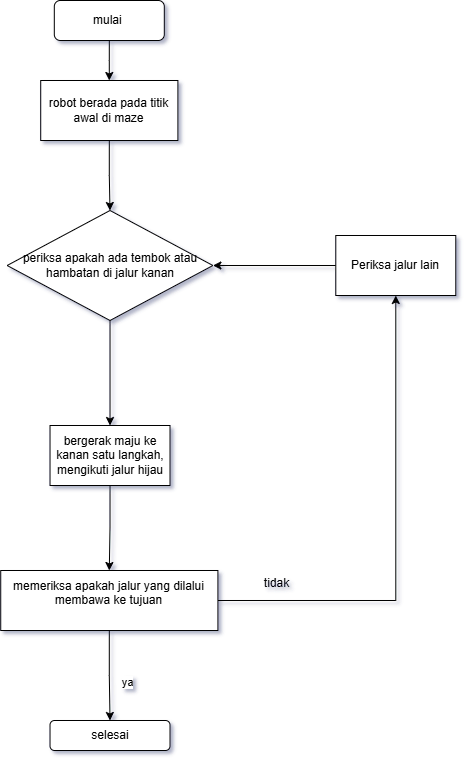

The diagram above was exported from draw.io. Its source (the exported page's mxGraphModel, read from the mxfile embedded in the PNG):
<mxGraphModel dx="323" dy="445" grid="1" gridSize="10" guides="1" tooltips="1" connect="1" arrows="1" fold="1" page="1" pageScale="1" pageWidth="827" pageHeight="1169" math="0" shadow="1">
  <root>
    <mxCell id="0" />
    <mxCell id="1" parent="0" />
    <mxCell id="mmWaMD04tfmFt6XMz8Ek-3" value="" style="edgeStyle=orthogonalEdgeStyle;rounded=0;orthogonalLoop=1;jettySize=auto;html=1;labelBackgroundColor=none;fontColor=default;" parent="1" source="mmWaMD04tfmFt6XMz8Ek-1" target="mmWaMD04tfmFt6XMz8Ek-2" edge="1">
      <mxGeometry relative="1" as="geometry" />
    </mxCell>
    <mxCell id="mmWaMD04tfmFt6XMz8Ek-1" value="mulai&amp;nbsp;" style="rounded=1;whiteSpace=wrap;html=1;labelBackgroundColor=none;" parent="1" vertex="1">
      <mxGeometry x="207.81" y="110" width="110" height="40" as="geometry" />
    </mxCell>
    <mxCell id="KZwnbGYzAOBCHUgIA_Bu-33" value="" style="edgeStyle=orthogonalEdgeStyle;rounded=0;orthogonalLoop=1;jettySize=auto;html=1;" edge="1" parent="1" source="mmWaMD04tfmFt6XMz8Ek-2" target="KZwnbGYzAOBCHUgIA_Bu-32">
      <mxGeometry relative="1" as="geometry" />
    </mxCell>
    <mxCell id="mmWaMD04tfmFt6XMz8Ek-2" value="robot berada pada titik awal di maze" style="rounded=0;whiteSpace=wrap;html=1;labelBackgroundColor=none;" parent="1" vertex="1">
      <mxGeometry x="194.22" y="190" width="137.19" height="60" as="geometry" />
    </mxCell>
    <mxCell id="KZwnbGYzAOBCHUgIA_Bu-20" value="" style="edgeStyle=orthogonalEdgeStyle;rounded=0;orthogonalLoop=1;jettySize=auto;html=1;exitX=0.5;exitY=1;exitDx=0;exitDy=0;" edge="1" parent="1" source="KZwnbGYzAOBCHUgIA_Bu-42" target="KZwnbGYzAOBCHUgIA_Bu-19">
      <mxGeometry relative="1" as="geometry">
        <mxPoint x="262.82000000000005" y="610" as="sourcePoint" />
      </mxGeometry>
    </mxCell>
    <mxCell id="KZwnbGYzAOBCHUgIA_Bu-22" value="" style="edgeStyle=orthogonalEdgeStyle;rounded=0;orthogonalLoop=1;jettySize=auto;html=1;entryX=0.5;entryY=0;entryDx=0;entryDy=0;" edge="1" parent="1" source="KZwnbGYzAOBCHUgIA_Bu-19" target="KZwnbGYzAOBCHUgIA_Bu-52">
      <mxGeometry relative="1" as="geometry">
        <mxPoint x="262.82499999999993" y="820" as="targetPoint" />
      </mxGeometry>
    </mxCell>
    <mxCell id="KZwnbGYzAOBCHUgIA_Bu-50" value="ya" style="edgeLabel;html=1;align=center;verticalAlign=middle;resizable=0;points=[];" vertex="1" connectable="0" parent="KZwnbGYzAOBCHUgIA_Bu-22">
      <mxGeometry x="0.1575" y="4" relative="1" as="geometry">
        <mxPoint x="13" as="offset" />
      </mxGeometry>
    </mxCell>
    <mxCell id="KZwnbGYzAOBCHUgIA_Bu-46" value="" style="edgeStyle=orthogonalEdgeStyle;rounded=0;orthogonalLoop=1;jettySize=auto;html=1;entryX=0.5;entryY=1;entryDx=0;entryDy=0;" edge="1" parent="1" source="KZwnbGYzAOBCHUgIA_Bu-19" target="KZwnbGYzAOBCHUgIA_Bu-38">
      <mxGeometry relative="1" as="geometry">
        <mxPoint x="500.015" y="710" as="targetPoint" />
      </mxGeometry>
    </mxCell>
    <mxCell id="KZwnbGYzAOBCHUgIA_Bu-19" value="memeriksa apakah jalur yang dilalui membawa ke tujuan&lt;div&gt;&lt;br&gt;&lt;/div&gt;" style="whiteSpace=wrap;html=1;rounded=0;labelBackgroundColor=none;" vertex="1" parent="1">
      <mxGeometry x="154.23000000000002" y="680" width="217.19" height="60" as="geometry" />
    </mxCell>
    <mxCell id="KZwnbGYzAOBCHUgIA_Bu-43" value="" style="edgeStyle=orthogonalEdgeStyle;rounded=0;orthogonalLoop=1;jettySize=auto;html=1;" edge="1" parent="1" source="KZwnbGYzAOBCHUgIA_Bu-32" target="KZwnbGYzAOBCHUgIA_Bu-42">
      <mxGeometry relative="1" as="geometry" />
    </mxCell>
    <mxCell id="KZwnbGYzAOBCHUgIA_Bu-32" value="periksa apakah ada tembok atau hambatan di jalur kanan" style="rhombus;whiteSpace=wrap;html=1;rounded=0;labelBackgroundColor=none;" vertex="1" parent="1">
      <mxGeometry x="160.64" y="320" width="205.77" height="110" as="geometry" />
    </mxCell>
    <mxCell id="KZwnbGYzAOBCHUgIA_Bu-48" value="" style="edgeStyle=orthogonalEdgeStyle;rounded=0;orthogonalLoop=1;jettySize=auto;html=1;entryX=1;entryY=0.5;entryDx=0;entryDy=0;" edge="1" parent="1" source="KZwnbGYzAOBCHUgIA_Bu-38" target="KZwnbGYzAOBCHUgIA_Bu-32">
      <mxGeometry relative="1" as="geometry">
        <mxPoint x="409" y="375" as="targetPoint" />
      </mxGeometry>
    </mxCell>
    <mxCell id="KZwnbGYzAOBCHUgIA_Bu-38" value="Periksa jalur lain" style="whiteSpace=wrap;html=1;rounded=0;labelBackgroundColor=none;" vertex="1" parent="1">
      <mxGeometry x="489.29499999999996" y="345" width="120" height="60" as="geometry" />
    </mxCell>
    <mxCell id="KZwnbGYzAOBCHUgIA_Bu-42" value="&lt;br&gt;bergerak maju ke kanan satu langkah, mengikuti jalur hijau&lt;div&gt;&lt;br&gt;&lt;/div&gt;" style="whiteSpace=wrap;html=1;rounded=0;labelBackgroundColor=none;" vertex="1" parent="1">
      <mxGeometry x="203.52499999999998" y="535" width="120" height="60" as="geometry" />
    </mxCell>
    <mxCell id="KZwnbGYzAOBCHUgIA_Bu-49" value="tidak" style="text;html=1;align=center;verticalAlign=middle;resizable=0;points=[];autosize=1;strokeColor=none;fillColor=none;" vertex="1" parent="1">
      <mxGeometry x="405" y="678" width="50" height="30" as="geometry" />
    </mxCell>
    <mxCell id="KZwnbGYzAOBCHUgIA_Bu-52" value="selesai" style="rounded=1;whiteSpace=wrap;html=1;" vertex="1" parent="1">
      <mxGeometry x="203.52" y="830" width="120" height="30" as="geometry" />
    </mxCell>
  </root>
</mxGraphModel>